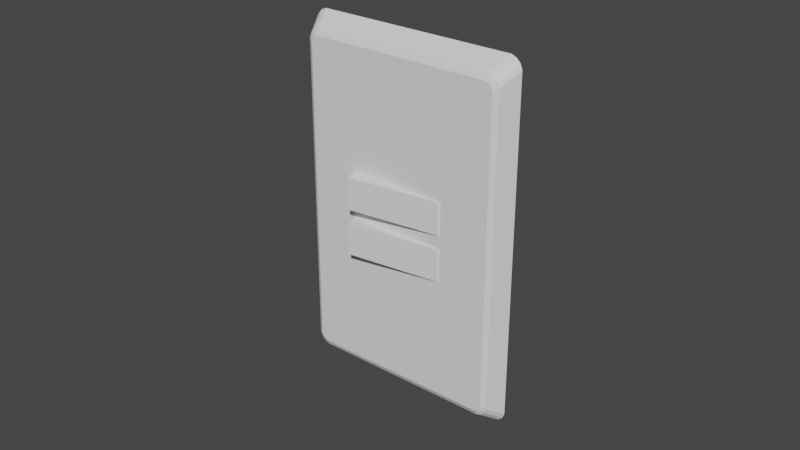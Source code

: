 # Source: Interruptor_detail.blend  (saved by Blender 2.80.75; exported with 4.5.12 LTS)
import bpy
from mathutils import Matrix  # noqa: F401  (used for matrix-valued properties, if any)

bpy.ops.wm.read_factory_settings(use_empty=True)
scene = bpy.context.scene
scene.name = 'Scene'

# ---- collections
col_collection = bpy.data.collections.new('Collection'); scene.collection.children.link(col_collection)

# ---- world
world_world = bpy.data.worlds.new('World'); scene.world = world_world
world_world.use_nodes = True; world_world.node_tree.nodes.clear()
_N = world_world.node_tree.nodes; _L = world_world.node_tree.links
n0 = _N.new('ShaderNodeOutputWorld'); n0.name = 'World Output'; n0.location = (300, 300)
n1 = _N.new('ShaderNodeBackground'); n1.name = 'Background'; n1.location = (10, 300)
n1.inputs[0].default_value = (0.05088, 0.05088, 0.05088, 1.0)
_L.new(n1.outputs[0], n0.inputs[0])
n0.is_active_output = True
world_world.color = (0.05088, 0.05088, 0.05088)
world_world.use_sun_shadow = False
world_world.sun_shadow_jitter_overblur = 0.0

# ---- meshes
me_plane = bpy.data.meshes.new('Plane')
me_plane.from_pydata([(-36.0, 7.0, -54.01), (-35.31, 7.0, -55.69), (-34.09, 7.0, -56.91), (-32.41, 7.0, -57.6), (32.41, 7.0, -57.6), (34.09, 7.0, -56.91), (35.31, 7.0, -55.69), (36.0, 7.0, -54.01), (-32.41, 7.0, 57.6), (-34.09, 7.0, 56.91), (-35.31, 7.0, 55.69), (-36.0, 7.0, 54.01), (36.0, 7.0, 54.01), (35.31, 7.0, 55.69), (34.09, 7.0, 56.91), (32.41, 7.0, 57.6), (-29.47, 0.0, -51.61), (-30.07, 0.9481, -53.43), (-30.57, 0.0, -51.15), (-31.62, 0.9491, -52.79), (-31.36, 0.0, -50.36), (-32.75, 0.9527, -51.66), (-31.82, 0.0, -49.26), (-33.4, 0.9572, -50.11), (31.82, 0.0, -49.26), (33.4, 0.9572, -50.11), (31.36, 0.0, -50.36), (32.75, 0.9527, -51.66), (30.57, 0.0, -51.15), (31.62, 0.9491, -52.79), (29.47, 0.0, -51.61), (30.07, 0.9481, -53.43), (-31.82, 0.0, 49.26), (-33.4, 0.9572, 50.11), (-31.36, 0.0, 50.36), (-32.75, 0.9527, 51.66), (-30.57, 0.0, 51.15), (-31.62, 0.9491, 52.79), (-29.47, 0.0, 51.61), (-30.07, 0.9481, 53.43), (29.47, 0.0, 51.61), (30.07, 0.9481, 53.43), (30.57, 0.0, 51.15), (31.62, 0.9491, 52.79), (31.36, 0.0, 50.36), (32.75, 0.9527, 51.66), (31.82, 0.0, 49.26), (33.4, 0.9572, 50.11)], [], [(1, 21, 19, 2), (8, 39, 37, 9), (12, 47, 45, 13), (25, 7, 6, 27), (41, 15, 14, 43), (0, 1, 2, 3, 4, 5, 6, 7, 12, 13, 14, 15, 8, 9, 10, 11), (27, 6, 5, 29), (16, 18, 20, 22, 32, 34, 36, 38, 40, 42, 44, 46, 24, 26, 28, 30), (4, 31, 29, 5), (35, 10, 9, 37), (41, 39, 8, 15), (13, 45, 43, 14), (25, 47, 12, 7), (33, 11, 10, 35), (33, 23, 0, 11), (17, 31, 4, 3), (0, 23, 21, 1), (34, 32, 33, 35), (38, 36, 37, 39), (46, 44, 45, 47), (42, 40, 41, 43), (26, 24, 25, 27), (30, 28, 29, 31), (22, 20, 21, 23), (18, 16, 17, 19), (20, 18, 19, 21), (16, 30, 31, 17), (23, 33, 32, 22), (35, 37, 36, 34), (39, 41, 40, 38), (43, 45, 44, 42), (47, 25, 24, 46), (27, 29, 28, 26), (17, 3, 2, 19)])
_uv = me_plane.uv_layers.new(name='UVMap')
_uv.uv.foreach_set('vector', [0.009638, 0.0166, 0.009638, 0.0166, 0.02656, 0.006024, 0.02656, 0.006024, 0.04983, 1.0, 0.04983, 1.0, 0.02656, 0.994, 0.02656, 0.994, 1.0, 0.9689, 1.0, 0.9689, 0.9904, 0.9834, 0.9904, 0.9834, 1.0, 0.03114, 1.0, 0.03114, 0.9904, 0.0166, 0.9904, 0.0166, 0.9502, 1.0, 0.9502, 1.0, 0.9734, 0.994, 0.9734, 0.994, 0.0, 0.03114, 0.009638, 0.0166, 0.02656, 0.006024, 0.04983, 0.0, 0.9502, 0.0, 0.9734, 0.006024, 0.9904, 0.0166, 1.0, 0.03114, 1.0, 0.9689, 0.9904, 0.9834, 0.9734, 0.994, 0.9502, 1.0, 0.04983, 1.0, 0.02656, 0.994, 0.009638, 0.9834, 0.0, 0.9689, 0.9904, 0.0166, 0.9904, 0.0166, 0.9734, 0.006024, 0.9734, 0.006024, 0.05333, 0.01101, 0.03654, 0.01536, 0.02458, 0.02284, 0.01762, 0.03333, 0.01762, 0.9667, 0.02458, 0.9772, 0.03654, 0.9846, 0.05333, 0.989, 0.9467, 0.989, 0.9635, 0.9846, 0.9754, 0.9772, 0.9824, 0.9667, 0.9824, 0.03333, 0.9754, 0.02284, 0.9635, 0.01536, 0.9467, 0.01101, 0.9502, 0.0, 0.9502, 0.0, 0.9734, 0.006024, 0.9734, 0.006024, 0.009638, 0.9834, 0.009638, 0.9834, 0.02656, 0.994, 0.02656, 0.994, 0.9502, 1.0, 0.04983, 1.0, 0.04983, 1.0, 0.9502, 1.0, 0.9904, 0.9834, 0.9904, 0.9834, 0.9734, 0.994, 0.9734, 0.994, 1.0, 0.03114, 1.0, 0.9689, 1.0, 0.9689, 1.0, 0.03114, 0.0, 0.9689, 0.0, 0.9689, 0.009638, 0.9834, 0.009638, 0.9834, 0.0, 0.9689, 0.0, 0.03114, 0.0, 0.03114, 0.0, 0.9689, 0.04983, 0.0, 0.9502, 0.0, 0.9502, 0.0, 0.04983, 0.0, 0.0, 0.03114, 0.0, 0.03114, 0.009638, 0.0166, 0.009638, 0.0166, 0.02458, 0.9772, 0.01762, 0.9667, 0.0, 0.9689, 0.009638, 0.9834, 0.05333, 0.989, 0.03654, 0.9846, 0.02656, 0.994, 0.04983, 1.0, 0.9824, 0.9667, 0.9754, 0.9772, 0.9904, 0.9834, 1.0, 0.9689, 0.9635, 0.9846, 0.9467, 0.989, 0.9502, 1.0, 0.9734, 0.994, 0.9754, 0.02284, 0.9824, 0.03333, 1.0, 0.03114, 0.9904, 0.0166, 0.9467, 0.01101, 0.9635, 0.01536, 0.9734, 0.006024, 0.9502, 0.0, 0.01762, 0.03333, 0.02458, 0.02284, 0.009638, 0.0166, 0.0, 0.03114, 0.03654, 0.01536, 0.05333, 0.01101, 0.04983, 0.0, 0.02656, 0.006024, 0.02458, 0.02284, 0.03654, 0.01536, 0.02656, 0.006024, 0.009638, 0.0166, 0.05333, 0.01101, 0.9467, 0.01101, 0.9502, 0.0, 0.04983, 0.0, 0.0, 0.03114, 0.0, 0.9689, 0.01762, 0.9667, 0.01762, 0.03333, 0.009638, 0.9834, 0.02656, 0.994, 0.03654, 0.9846, 0.02458, 0.9772, 0.04983, 1.0, 0.9502, 1.0, 0.9467, 0.989, 0.05333, 0.989, 0.9734, 0.994, 0.9904, 0.9834, 0.9754, 0.9772, 0.9635, 0.9846, 1.0, 0.9689, 1.0, 0.03114, 0.9824, 0.03333, 0.9824, 0.9667, 0.9904, 0.0166, 0.9734, 0.006024, 0.9635, 0.01536, 0.9754, 0.02284, 0.04983, 0.0, 0.04983, 0.0, 0.02656, 0.006024, 0.02656, 0.006024])
me_plane.use_remesh_preserve_volume = False
me_plane.use_remesh_preserve_attributes = False
me_plane.use_mirror_vertex_groups = False
me_plane.update()
me_cube = bpy.data.meshes.new('Cube')
me_cube.from_pydata([(-0.9038, -2.305, -1.0), (-0.9038, -2.305, 1.0), (-1.0, 1.0, -1.0), (-1.0, 1.0, 1.0), (0.9038, 0.3054, -1.0), (0.9038, 0.3054, 1.0), (1.0, 1.0, -1.0), (1.0, 1.0, 1.0)], [], [(0, 1, 3, 2), (2, 3, 7, 6), (6, 7, 5, 4), (4, 5, 1, 0), (2, 6, 4, 0), (7, 3, 1, 5)])
_uv = me_cube.uv_layers.new(name='UVMap')
_uv.uv.foreach_set('vector', [0.375, 0.0, 0.625, 0.0, 0.625, 0.25, 0.375, 0.25, 0.375, 0.25, 0.625, 0.25, 0.625, 0.5, 0.375, 0.5, 0.375, 0.5, 0.625, 0.5, 0.625, 0.75, 0.375, 0.75, 0.375, 0.75, 0.625, 0.75, 0.625, 1.0, 0.375, 1.0, 0.125, 0.5, 0.375, 0.5, 0.375, 0.75, 0.125, 0.75, 0.625, 0.5, 0.875, 0.5, 0.875, 0.75, 0.625, 0.75])
me_cube.use_remesh_preserve_volume = False
me_cube.use_remesh_preserve_attributes = False
me_cube.use_mirror_vertex_groups = False
me_cube.update()
me_cube_009 = bpy.data.meshes.new('Cube.009')
me_cube_009.from_pydata([(-0.9038, -2.305, -1.0), (-0.9038, -2.305, 1.0), (-1.0, 1.0, -1.0), (-1.0, 1.0, 1.0), (0.9038, 0.3054, -1.0), (0.9038, 0.3054, 1.0), (1.0, 1.0, -1.0), (1.0, 1.0, 1.0)], [], [(0, 1, 3, 2), (2, 3, 7, 6), (6, 7, 5, 4), (4, 5, 1, 0), (2, 6, 4, 0), (7, 3, 1, 5)])
_uv = me_cube_009.uv_layers.new(name='UVMap')
_uv.uv.foreach_set('vector', [0.375, 0.0, 0.625, 0.0, 0.625, 0.25, 0.375, 0.25, 0.375, 0.25, 0.625, 0.25, 0.625, 0.5, 0.375, 0.5, 0.375, 0.5, 0.625, 0.5, 0.625, 0.75, 0.375, 0.75, 0.375, 0.75, 0.625, 0.75, 0.625, 1.0, 0.375, 1.0, 0.125, 0.5, 0.375, 0.5, 0.375, 0.75, 0.125, 0.75, 0.625, 0.5, 0.875, 0.5, 0.875, 0.75, 0.625, 0.75])
me_cube_009.use_remesh_preserve_volume = False
me_cube_009.use_remesh_preserve_attributes = False
me_cube_009.use_mirror_vertex_groups = False
me_cube_009.update()

# ---- objects
ob_switch = bpy.data.objects.new('Switch', me_plane)
ob_toggle = bpy.data.objects.new('Toggle', me_cube)
ob_toggle_001 = bpy.data.objects.new('Toggle.001', me_cube_009)

# ---- transforms, parenting, visibility, modifiers, constraints
ob_switch.location = (0.0, 0.0, 0.0)
ob_switch.scale = (0.001, 0.001, 0.001)
ob_switch.lineart.crease_threshold = 0.0
ob_toggle.location = (0.0, -0.0008184, 0.0075)
ob_toggle.scale = (0.01683, 0.001431, 0.005203)
ob_toggle.lineart.crease_threshold = 0.0
ob_toggle_001.location = (0.0, -0.0008184, -0.0075)
ob_toggle_001.scale = (0.01683, 0.001431, 0.005203)
ob_toggle_001.lineart.crease_threshold = 0.0

# ---- collection membership
col_collection.objects.link(ob_switch)
col_collection.objects.link(ob_toggle)
col_collection.objects.link(ob_toggle_001)

# ---- scene / render settings (as saved in the file)
scene.frame_start = 1; scene.frame_end = 250; scene.frame_set(1)
scene.render.engine = 'BLENDER_EEVEE_NEXT'
scene.cycles.use_denoising = False
scene.cycles.samples = 128
scene.cycles.sampling_pattern = 'TABULATED_SOBOL'
scene.cycles.use_adaptive_sampling = False
scene.cycles.use_light_tree = False
scene.view_settings.view_transform = 'Filmic'
bpy.context.view_layer.update()

# ---- added for rendering (the .blend has no active camera and no usable light): camera, sun
cam_auto = bpy.data.cameras.new('AutoCamera')
cam_auto.lens = 50.0
cam_auto.sensor_width = 36.0
cam_auto.clip_end = 1000.0
ob_auto_camera = bpy.data.objects.new('AutoCamera', cam_auto)
scene.collection.objects.link(ob_auto_camera)
ob_auto_camera.location = (0.185045, -0.220613, 0.148036)
ob_auto_camera.rotation_euler = (1.09748, -7.21219e-08, 0.694738)
scene.camera = ob_auto_camera
light_auto_sun = bpy.data.lights.new('AutoSun', 'SUN')
light_auto_sun.energy = 3.0
light_auto_sun.angle = 0.0523599
ob_auto_sun = bpy.data.objects.new('AutoSun', light_auto_sun)
scene.collection.objects.link(ob_auto_sun)
ob_auto_sun.rotation_euler = (0.872665, 0.174533, 0.523599)
bpy.context.view_layer.update()
